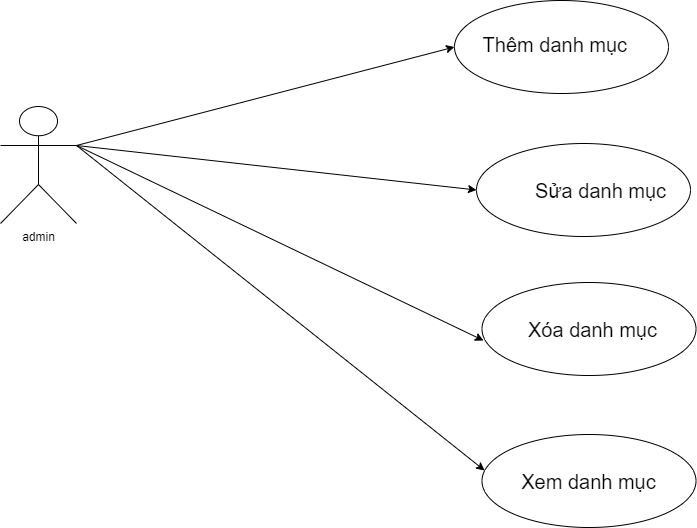

The diagram above was exported from draw.io. Its source (the exported page's mxGraphModel, read from the mxfile embedded in the PNG):
<mxGraphModel dx="1390" dy="747" grid="0" gridSize="10" guides="1" tooltips="1" connect="1" arrows="1" fold="1" page="1" pageScale="1" pageWidth="1200" pageHeight="1600" math="0" shadow="0">
  <root>
    <mxCell id="0" />
    <mxCell id="1" parent="0" />
    <mxCell id="FkK0weo14CCoYeab3fFi-1" value="admin" style="shape=umlActor;verticalLabelPosition=bottom;verticalAlign=top;html=1;outlineConnect=0;" vertex="1" parent="1">
      <mxGeometry x="91" y="177" width="76" height="117" as="geometry" />
    </mxCell>
    <mxCell id="FkK0weo14CCoYeab3fFi-2" value="" style="endArrow=classic;html=1;rounded=0;exitX=1;exitY=0.3333333333333333;exitDx=0;exitDy=0;exitPerimeter=0;entryX=0;entryY=0.5;entryDx=0;entryDy=0;" edge="1" parent="1" source="FkK0weo14CCoYeab3fFi-1" target="FkK0weo14CCoYeab3fFi-3">
      <mxGeometry width="50" height="50" relative="1" as="geometry">
        <mxPoint x="574" y="410" as="sourcePoint" />
        <mxPoint x="531" y="127" as="targetPoint" />
      </mxGeometry>
    </mxCell>
    <mxCell id="FkK0weo14CCoYeab3fFi-3" value="" style="ellipse;whiteSpace=wrap;html=1;" vertex="1" parent="1">
      <mxGeometry x="545" y="71" width="214" height="93" as="geometry" />
    </mxCell>
    <mxCell id="FkK0weo14CCoYeab3fFi-4" value="" style="endArrow=classic;html=1;rounded=0;entryX=0;entryY=0.5;entryDx=0;entryDy=0;exitX=1;exitY=0.3333333333333333;exitDx=0;exitDy=0;exitPerimeter=0;" edge="1" parent="1" source="FkK0weo14CCoYeab3fFi-1" target="FkK0weo14CCoYeab3fFi-8">
      <mxGeometry width="50" height="50" relative="1" as="geometry">
        <mxPoint x="177" y="226" as="sourcePoint" />
        <mxPoint x="555" y="128" as="targetPoint" />
      </mxGeometry>
    </mxCell>
    <mxCell id="FkK0weo14CCoYeab3fFi-5" value="" style="endArrow=classic;html=1;rounded=0;exitX=1;exitY=0.3333333333333333;exitDx=0;exitDy=0;exitPerimeter=0;entryX=0.007;entryY=0.624;entryDx=0;entryDy=0;entryPerimeter=0;" edge="1" parent="1" source="FkK0weo14CCoYeab3fFi-1" target="FkK0weo14CCoYeab3fFi-9">
      <mxGeometry width="50" height="50" relative="1" as="geometry">
        <mxPoint x="127" y="371" as="sourcePoint" />
        <mxPoint x="505" y="273" as="targetPoint" />
      </mxGeometry>
    </mxCell>
    <mxCell id="FkK0weo14CCoYeab3fFi-6" value="" style="endArrow=classic;html=1;rounded=0;entryX=0.012;entryY=0.387;entryDx=0;entryDy=0;entryPerimeter=0;exitX=1;exitY=0.3333333333333333;exitDx=0;exitDy=0;exitPerimeter=0;" edge="1" parent="1" source="FkK0weo14CCoYeab3fFi-1" target="FkK0weo14CCoYeab3fFi-10">
      <mxGeometry width="50" height="50" relative="1" as="geometry">
        <mxPoint x="175" y="242" as="sourcePoint" />
        <mxPoint x="575" y="148" as="targetPoint" />
      </mxGeometry>
    </mxCell>
    <mxCell id="FkK0weo14CCoYeab3fFi-7" value="&lt;div style=&quot;&quot;&gt;&lt;span style=&quot;font-size: 20px; background-color: initial;&quot;&gt;Thêm danh mục&lt;/span&gt;&lt;span style=&quot;font-size: 20px; background-color: initial; white-space: pre;&quot;&gt;&#09;&lt;/span&gt;&lt;/div&gt;" style="text;html=1;align=center;verticalAlign=middle;whiteSpace=wrap;rounded=0;" vertex="1" parent="1">
      <mxGeometry x="567" y="84" width="191" height="61" as="geometry" />
    </mxCell>
    <mxCell id="FkK0weo14CCoYeab3fFi-8" value="" style="ellipse;whiteSpace=wrap;html=1;" vertex="1" parent="1">
      <mxGeometry x="567" y="214" width="214" height="93" as="geometry" />
    </mxCell>
    <mxCell id="FkK0weo14CCoYeab3fFi-9" value="" style="ellipse;whiteSpace=wrap;html=1;" vertex="1" parent="1">
      <mxGeometry x="572.5" y="353" width="214" height="93" as="geometry" />
    </mxCell>
    <mxCell id="FkK0weo14CCoYeab3fFi-10" value="" style="ellipse;whiteSpace=wrap;html=1;" vertex="1" parent="1">
      <mxGeometry x="572.5" y="505" width="214" height="93" as="geometry" />
    </mxCell>
    <mxCell id="FkK0weo14CCoYeab3fFi-11" value="&lt;span style=&quot;font-size: 20px;&quot;&gt;Sửa danh mục&lt;/span&gt;" style="text;html=1;align=center;verticalAlign=middle;whiteSpace=wrap;rounded=0;" vertex="1" parent="1">
      <mxGeometry x="595.5" y="230" width="191" height="61" as="geometry" />
    </mxCell>
    <mxCell id="FkK0weo14CCoYeab3fFi-12" value="&lt;font style=&quot;font-size: 20px;&quot;&gt;Xóa danh mục&lt;/font&gt;" style="text;html=1;align=center;verticalAlign=middle;whiteSpace=wrap;rounded=0;" vertex="1" parent="1">
      <mxGeometry x="588" y="369" width="191" height="61" as="geometry" />
    </mxCell>
    <mxCell id="FkK0weo14CCoYeab3fFi-13" value="&lt;span style=&quot;font-size: 20px;&quot;&gt;Xem danh mục&lt;/span&gt;" style="text;html=1;align=center;verticalAlign=middle;whiteSpace=wrap;rounded=0;" vertex="1" parent="1">
      <mxGeometry x="584" y="521" width="191" height="61" as="geometry" />
    </mxCell>
  </root>
</mxGraphModel>